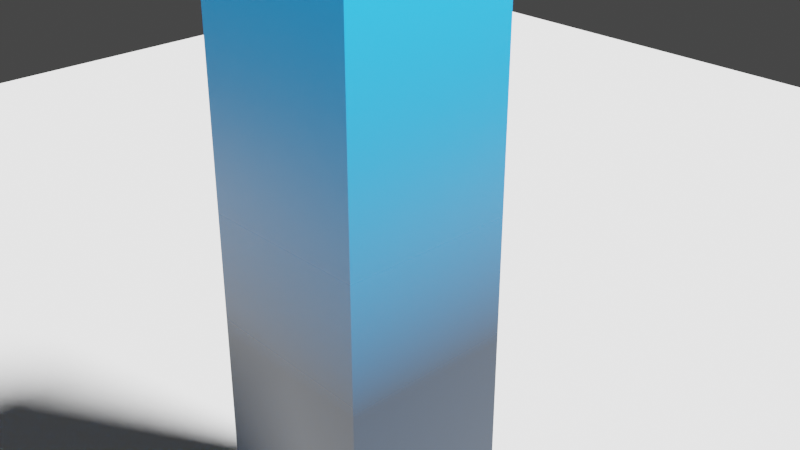 # Source: 17_Pillar.blend  (saved by Blender 2.80.26; exported with 4.5.12 LTS)
import bpy
from mathutils import Matrix  # noqa: F401  (used for matrix-valued properties, if any)

bpy.ops.wm.read_factory_settings(use_empty=True)
scene = bpy.context.scene
scene.name = 'Scene'

# ---- collections
col_collection_1 = bpy.data.collections.new('Collection 1'); scene.collection.children.link(col_collection_1)

# ---- materials (node trees are filled in below, after node groups)
mat_material = bpy.data.materials.new('Material')
mat_material.alpha_threshold = 0.0
mat_material.use_transparent_shadow = False
mat_material.roughness = 0.5
mat_material.line_color = (0.0, 0.0, 0.0, 1.0)

# ---- node groups
ng_extract_height_from_model = bpy.data.node_groups.new('Extract Height From Model', 'ShaderNodeTree')
_s = ng_extract_height_from_model.interface.new_socket(name='Z', in_out='OUTPUT', socket_type='NodeSocketFloat')
_s.min_value = 0.0
_s.max_value = 0.0
_N = ng_extract_height_from_model.nodes; _L = ng_extract_height_from_model.links
n0 = _N.new('ShaderNodeTexCoord'); n0.name = 'Texture Coordinate'; n0.location = (-88, 25)
n1 = _N.new('ShaderNodeSeparateXYZ'); n1.name = 'Separate XYZ'; n1.location = (88, -25)
n2 = _N.new('NodeGroupInput'); n2.name = 'Group Input'; n2.location = (-288, 0)
n3 = _N.new('NodeGroupOutput'); n3.name = 'Group Output'; n3.location = (288, 0)
_L.new(n0.outputs[0], n1.inputs[0])
_L.new(n1.outputs[2], n3.inputs[0])
n3.is_active_output = True

# ---- material node trees
mat_material.use_nodes = True; mat_material.node_tree.nodes.clear()
_N = mat_material.node_tree.nodes; _L = mat_material.node_tree.links
n0 = _N.new('ShaderNodeOutputMaterial'); n0.name = 'Material Output'; n0.location = (300, 300)
n1 = _N.new('ShaderNodeBsdfPrincipled'); n1.name = 'Principled BSDF'; n1.location = (10, 300)
n1.distribution = 'GGX'
n1.subsurface_method = 'BURLEY'
n1.inputs[3].default_value = 1.45
n2 = _N.new('ShaderNodeMix'); n2.name = 'Mix'; n2.location = (-272, 414)
n2.data_type = 'RGBA'
n2.blend_type = 'MULTIPLY'
n2.inputs[0].default_value = 1.0
n3 = _N.new('ShaderNodeRGB'); n3.name = 'RGB'; n3.location = (-529, 513)
n3.outputs[0].default_value = (0.0, 0.3778, 1.0, 1.0)
n4 = _N.new('ShaderNodeValToRGB'); n4.name = 'ColorRamp'; n4.location = (-610, 311)
while len(n4.color_ramp.elements) > 1: n4.color_ramp.elements.remove(n4.color_ramp.elements[-1])
n4.color_ramp.elements[0].position = 0.3846; n4.color_ramp.elements[0].color = (0.03234, 0.03234, 0.03234, 1.0)
_e = n4.color_ramp.elements.new(1.0); _e.color = (1.0, 0.9436, 0.9307, 1.0)
n5 = _N.new('ShaderNodeGroup'); n5.name = 'Group'; n5.location = (-879, 154)
n5.width = 204
n5.node_tree = ng_extract_height_from_model
n6 = _N.new('ShaderNodeValToRGB'); n6.name = 'ColorRamp.001'; n6.location = (-609, 100)
while len(n6.color_ramp.elements) > 1: n6.color_ramp.elements.remove(n6.color_ramp.elements[-1])
n6.color_ramp.elements[0].position = 0.3908; n6.color_ramp.elements[0].color = (0.0, 0.0, 0.0, 1.0)
_e = n6.color_ramp.elements.new(1.0); _e.color = (1.0, 0.9436, 0.9307, 1.0)
_L.new(n5.outputs[0], n4.inputs[0])
_L.new(n1.outputs[0], n0.inputs[0])
_L.new(n4.outputs[0], n2.inputs[7])
_L.new(n3.outputs[0], n2.inputs[6])
_L.new(n2.outputs[2], n1.inputs[0])
_L.new(n5.outputs[0], n6.inputs[0])
_L.new(n6.outputs[0], n1.inputs[2])
n0.is_active_output = True

# ---- world
world_world = bpy.data.worlds.new('World'); scene.world = world_world
world_world.color = (0.05088, 0.05088, 0.05088)
world_world.use_sun_shadow = False
world_world.sun_shadow_jitter_overblur = 0.0

# ---- cameras
cam_camera = bpy.data.cameras.new('Camera')
cam_camera.clip_end = 100.0
cam_camera.ortho_scale = 7.314
cam_camera.dof.focus_distance = 0.0
cam_camera.dof.aperture_fstop = 128.0

# ---- lights
light_lamp = bpy.data.lights.new('Lamp', 'SUN')
light_lamp.transmission_factor = 0.0
light_lamp.cutoff_distance = 30.0
light_lamp.angle = 0.1993
light_lamp.shadow_buffer_clip_start = 1.001
light_lamp.shadow_soft_size = 0.1
light_lamp.shadow_cascade_max_distance = 1000.0

# ---- meshes
me_cube = bpy.data.meshes.new('Cube')
me_cube.from_pydata([(1.0, 1.0, 4.011), (1.0, 1.0, -4.011), (1.0, -1.0, 4.011), (1.0, -1.0, -4.011), (-1.0, 1.0, 4.011), (-1.0, 1.0, -4.011), (-1.0, -1.0, 4.011), (-1.0, -1.0, -4.011)], [], [(0, 4, 6, 2), (3, 2, 6, 7), (7, 6, 4, 5), (5, 1, 3, 7), (1, 0, 2, 3), (5, 4, 0, 1)])
_uv = me_cube.uv_layers.new(name='UVMap')
_uv.uv.foreach_set('vector', [0.375, 0.0, 0.625, 0.0, 0.625, 0.25, 0.375, 0.25, 0.375, 0.25, 0.625, 0.25, 0.625, 0.5, 0.375, 0.5, 0.375, 0.5, 0.625, 0.5, 0.625, 0.75, 0.375, 0.75, 0.375, 0.75, 0.625, 0.75, 0.625, 1.0, 0.375, 1.0, 0.125, 0.5, 0.375, 0.5, 0.375, 0.75, 0.125, 0.75, 0.625, 0.5, 0.875, 0.5, 0.875, 0.75, 0.625, 0.75])
me_cube.materials.append(mat_material)
me_cube.use_remesh_preserve_volume = False
me_cube.use_remesh_preserve_attributes = False
me_cube.use_mirror_vertex_groups = False
me_cube.update()
me_plane = bpy.data.meshes.new('Plane')
me_plane.from_pydata([(-1.0, -1.0, 0.0), (1.0, -1.0, 0.0), (-1.0, 1.0, 0.0), (1.0, 1.0, 0.0)], [], [(0, 1, 3, 2)])
_uv = me_plane.uv_layers.new(name='UVMap')
_uv.uv.foreach_set('vector', [0.0, 0.0, 1.0, 0.0, 1.0, 1.0, 0.0, 1.0])
me_plane.use_remesh_preserve_volume = False
me_plane.use_remesh_preserve_attributes = False
me_plane.use_mirror_vertex_groups = False
me_plane.update()

# ---- objects
ob_cube = bpy.data.objects.new('Cube', me_cube)
ob_lamp = bpy.data.objects.new('Lamp', light_lamp)
ob_camera = bpy.data.objects.new('Camera', cam_camera)
ob_plane = bpy.data.objects.new('Plane', me_plane)

# ---- transforms, parenting, visibility, modifiers, constraints
ob_cube.location = (0.0, 0.0, 0.0)
ob_cube.lock_rotations_4d = False
ob_cube.empty_display_type = 'ARROWS'
ob_cube.lineart.crease_threshold = 0.0
ob_lamp.location = (4.076, 1.005, 5.904)
ob_lamp.rotation_euler = (0.6503, 0.05522, 1.866)
ob_lamp.lock_rotations_4d = False
ob_lamp.empty_display_type = 'ARROWS'
ob_lamp.color = (0.0, 0.0, 0.0, 0.0)
ob_lamp.lineart.crease_threshold = 0.0
ob_camera.location = (7.481, -6.508, 5.344)
ob_camera.rotation_euler = (1.109, 0.0, 0.8149)
ob_camera.lock_rotations_4d = False
ob_camera.empty_display_type = 'ARROWS'
ob_camera.color = (0.0, 0.0, 0.0, 0.0)
ob_camera.display_type = 'WIRE'
ob_camera.lineart.crease_threshold = 0.0
ob_plane.location = (0.0, 0.0, -3.897)
ob_plane.scale = (18.71, 18.71, 18.71)
ob_plane.lineart.crease_threshold = 0.0

# ---- collection membership
col_collection_1.objects.link(ob_cube)
col_collection_1.objects.link(ob_lamp)
col_collection_1.objects.link(ob_camera)
col_collection_1.objects.link(ob_plane)

# ---- scene / render settings (as saved in the file)
scene.camera = ob_camera
scene.frame_start = 1; scene.frame_end = 250; scene.frame_set(1)
scene.render.engine = 'BLENDER_EEVEE_NEXT'
scene.render.motion_blur_shutter = 1.0
scene.cycles.use_denoising = False
scene.cycles.samples = 128
scene.cycles.sampling_pattern = 'TABULATED_SOBOL'
scene.cycles.use_adaptive_sampling = False
scene.cycles.use_light_tree = False
scene.eevee.use_gtao = True
scene.eevee.use_raytracing = True
scene.view_settings.view_transform = 'Filmic'
bpy.context.view_layer.update()
